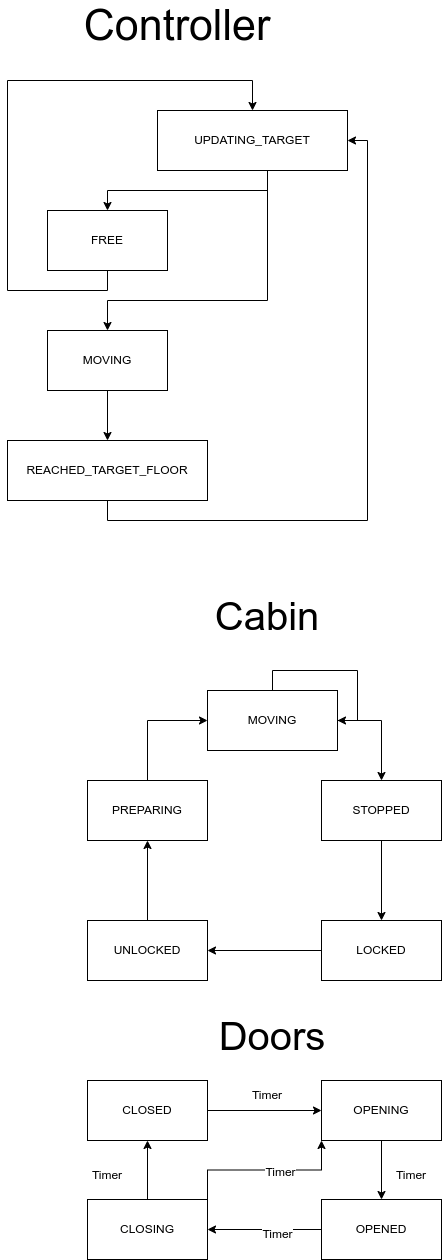

The diagram above was exported from draw.io. Its source (the exported page's mxGraphModel, read from the mxfile embedded in the PNG):
<mxGraphModel dx="1038" dy="1670" grid="1" gridSize="10" guides="1" tooltips="1" connect="1" arrows="1" fold="1" page="1" pageScale="1" pageWidth="827" pageHeight="1169" math="0" shadow="0">
  <root>
    <mxCell id="WIyWlLk6GJQsqaUBKTNV-0" />
    <mxCell id="WIyWlLk6GJQsqaUBKTNV-1" parent="WIyWlLk6GJQsqaUBKTNV-0" />
    <mxCell id="HdMJO_OMeGYhYiuFoTVS-17" style="edgeStyle=orthogonalEdgeStyle;rounded=0;orthogonalLoop=1;jettySize=auto;html=1;exitX=0.5;exitY=1;exitDx=0;exitDy=0;entryX=0.5;entryY=0;entryDx=0;entryDy=0;" edge="1" parent="WIyWlLk6GJQsqaUBKTNV-1" source="HdMJO_OMeGYhYiuFoTVS-0" target="HdMJO_OMeGYhYiuFoTVS-8">
      <mxGeometry relative="1" as="geometry">
        <Array as="points">
          <mxPoint x="200" y="200" />
          <mxPoint x="100" y="200" />
          <mxPoint x="100" y="-10" />
          <mxPoint x="345" y="-10" />
        </Array>
      </mxGeometry>
    </mxCell>
    <mxCell id="HdMJO_OMeGYhYiuFoTVS-0" value="FREE" style="rounded=0;whiteSpace=wrap;html=1;" vertex="1" parent="WIyWlLk6GJQsqaUBKTNV-1">
      <mxGeometry x="140" y="120" width="120" height="60" as="geometry" />
    </mxCell>
    <mxCell id="HdMJO_OMeGYhYiuFoTVS-15" style="edgeStyle=orthogonalEdgeStyle;rounded=0;orthogonalLoop=1;jettySize=auto;html=1;exitX=0.5;exitY=1;exitDx=0;exitDy=0;" edge="1" parent="WIyWlLk6GJQsqaUBKTNV-1" source="HdMJO_OMeGYhYiuFoTVS-1" target="HdMJO_OMeGYhYiuFoTVS-2">
      <mxGeometry relative="1" as="geometry" />
    </mxCell>
    <mxCell id="HdMJO_OMeGYhYiuFoTVS-1" value="MOVING" style="rounded=0;whiteSpace=wrap;html=1;" vertex="1" parent="WIyWlLk6GJQsqaUBKTNV-1">
      <mxGeometry x="140" y="240" width="120" height="60" as="geometry" />
    </mxCell>
    <mxCell id="HdMJO_OMeGYhYiuFoTVS-24" style="edgeStyle=orthogonalEdgeStyle;rounded=0;orthogonalLoop=1;jettySize=auto;html=1;exitX=0.5;exitY=1;exitDx=0;exitDy=0;entryX=1;entryY=0.5;entryDx=0;entryDy=0;" edge="1" parent="WIyWlLk6GJQsqaUBKTNV-1" source="HdMJO_OMeGYhYiuFoTVS-2" target="HdMJO_OMeGYhYiuFoTVS-8">
      <mxGeometry relative="1" as="geometry" />
    </mxCell>
    <mxCell id="HdMJO_OMeGYhYiuFoTVS-2" value="REACHED_TARGET_FLOOR" style="rounded=0;whiteSpace=wrap;html=1;" vertex="1" parent="WIyWlLk6GJQsqaUBKTNV-1">
      <mxGeometry x="100" y="350" width="200" height="60" as="geometry" />
    </mxCell>
    <mxCell id="HdMJO_OMeGYhYiuFoTVS-9" style="edgeStyle=orthogonalEdgeStyle;rounded=0;orthogonalLoop=1;jettySize=auto;html=1;exitX=0.5;exitY=1;exitDx=0;exitDy=0;" edge="1" parent="WIyWlLk6GJQsqaUBKTNV-1" source="HdMJO_OMeGYhYiuFoTVS-8" target="HdMJO_OMeGYhYiuFoTVS-0">
      <mxGeometry relative="1" as="geometry">
        <Array as="points">
          <mxPoint x="360" y="70" />
          <mxPoint x="360" y="100" />
          <mxPoint x="200" y="100" />
        </Array>
      </mxGeometry>
    </mxCell>
    <mxCell id="HdMJO_OMeGYhYiuFoTVS-10" style="edgeStyle=orthogonalEdgeStyle;rounded=0;orthogonalLoop=1;jettySize=auto;html=1;exitX=0.5;exitY=1;exitDx=0;exitDy=0;" edge="1" parent="WIyWlLk6GJQsqaUBKTNV-1" source="HdMJO_OMeGYhYiuFoTVS-8" target="HdMJO_OMeGYhYiuFoTVS-1">
      <mxGeometry relative="1" as="geometry">
        <Array as="points">
          <mxPoint x="360" y="70" />
          <mxPoint x="360" y="210" />
          <mxPoint x="200" y="210" />
        </Array>
      </mxGeometry>
    </mxCell>
    <mxCell id="HdMJO_OMeGYhYiuFoTVS-8" value="UPDATING_TARGET" style="rounded=0;whiteSpace=wrap;html=1;" vertex="1" parent="WIyWlLk6GJQsqaUBKTNV-1">
      <mxGeometry x="250" y="20" width="190" height="60" as="geometry" />
    </mxCell>
    <mxCell id="HdMJO_OMeGYhYiuFoTVS-25" value="Controller" style="text;html=1;strokeColor=none;fillColor=none;align=center;verticalAlign=middle;whiteSpace=wrap;rounded=0;fontSize=43;" vertex="1" parent="WIyWlLk6GJQsqaUBKTNV-1">
      <mxGeometry x="240" y="-80" width="60" height="30" as="geometry" />
    </mxCell>
    <mxCell id="HdMJO_OMeGYhYiuFoTVS-34" style="edgeStyle=orthogonalEdgeStyle;rounded=0;orthogonalLoop=1;jettySize=auto;html=1;exitX=1;exitY=0.5;exitDx=0;exitDy=0;fontSize=12;" edge="1" parent="WIyWlLk6GJQsqaUBKTNV-1" source="HdMJO_OMeGYhYiuFoTVS-26" target="HdMJO_OMeGYhYiuFoTVS-27">
      <mxGeometry relative="1" as="geometry" />
    </mxCell>
    <mxCell id="HdMJO_OMeGYhYiuFoTVS-26" value="MOVING" style="rounded=0;whiteSpace=wrap;html=1;fontSize=12;" vertex="1" parent="WIyWlLk6GJQsqaUBKTNV-1">
      <mxGeometry x="300" y="600" width="130" height="60" as="geometry" />
    </mxCell>
    <mxCell id="HdMJO_OMeGYhYiuFoTVS-35" style="edgeStyle=orthogonalEdgeStyle;rounded=0;orthogonalLoop=1;jettySize=auto;html=1;exitX=0.5;exitY=1;exitDx=0;exitDy=0;entryX=0.5;entryY=0;entryDx=0;entryDy=0;fontSize=12;" edge="1" parent="WIyWlLk6GJQsqaUBKTNV-1" source="HdMJO_OMeGYhYiuFoTVS-27" target="HdMJO_OMeGYhYiuFoTVS-28">
      <mxGeometry relative="1" as="geometry" />
    </mxCell>
    <mxCell id="HdMJO_OMeGYhYiuFoTVS-27" value="STOPPED" style="rounded=0;whiteSpace=wrap;html=1;fontSize=12;" vertex="1" parent="WIyWlLk6GJQsqaUBKTNV-1">
      <mxGeometry x="414" y="690" width="120" height="60" as="geometry" />
    </mxCell>
    <mxCell id="HdMJO_OMeGYhYiuFoTVS-36" style="edgeStyle=orthogonalEdgeStyle;rounded=0;orthogonalLoop=1;jettySize=auto;html=1;exitX=0;exitY=0.5;exitDx=0;exitDy=0;entryX=1;entryY=0.5;entryDx=0;entryDy=0;fontSize=12;" edge="1" parent="WIyWlLk6GJQsqaUBKTNV-1" source="HdMJO_OMeGYhYiuFoTVS-28" target="HdMJO_OMeGYhYiuFoTVS-29">
      <mxGeometry relative="1" as="geometry" />
    </mxCell>
    <mxCell id="HdMJO_OMeGYhYiuFoTVS-28" value="LOCKED" style="rounded=0;whiteSpace=wrap;html=1;fontSize=12;" vertex="1" parent="WIyWlLk6GJQsqaUBKTNV-1">
      <mxGeometry x="414" y="830" width="120" height="60" as="geometry" />
    </mxCell>
    <mxCell id="HdMJO_OMeGYhYiuFoTVS-31" style="edgeStyle=orthogonalEdgeStyle;rounded=0;orthogonalLoop=1;jettySize=auto;html=1;exitX=0.5;exitY=0;exitDx=0;exitDy=0;entryX=0.5;entryY=1;entryDx=0;entryDy=0;fontSize=12;" edge="1" parent="WIyWlLk6GJQsqaUBKTNV-1" source="HdMJO_OMeGYhYiuFoTVS-29" target="HdMJO_OMeGYhYiuFoTVS-30">
      <mxGeometry relative="1" as="geometry" />
    </mxCell>
    <mxCell id="HdMJO_OMeGYhYiuFoTVS-29" value="UNLOCKED" style="rounded=0;whiteSpace=wrap;html=1;fontSize=12;" vertex="1" parent="WIyWlLk6GJQsqaUBKTNV-1">
      <mxGeometry x="180" y="830" width="120" height="60" as="geometry" />
    </mxCell>
    <mxCell id="HdMJO_OMeGYhYiuFoTVS-32" style="edgeStyle=orthogonalEdgeStyle;rounded=0;orthogonalLoop=1;jettySize=auto;html=1;exitX=0.5;exitY=0;exitDx=0;exitDy=0;entryX=0;entryY=0.5;entryDx=0;entryDy=0;fontSize=12;" edge="1" parent="WIyWlLk6GJQsqaUBKTNV-1" source="HdMJO_OMeGYhYiuFoTVS-30" target="HdMJO_OMeGYhYiuFoTVS-26">
      <mxGeometry relative="1" as="geometry" />
    </mxCell>
    <mxCell id="HdMJO_OMeGYhYiuFoTVS-30" value="PREPARING" style="rounded=0;whiteSpace=wrap;html=1;fontSize=12;" vertex="1" parent="WIyWlLk6GJQsqaUBKTNV-1">
      <mxGeometry x="180" y="690" width="120" height="60" as="geometry" />
    </mxCell>
    <mxCell id="HdMJO_OMeGYhYiuFoTVS-33" style="edgeStyle=orthogonalEdgeStyle;rounded=0;orthogonalLoop=1;jettySize=auto;html=1;exitX=0.5;exitY=0;exitDx=0;exitDy=0;entryX=1;entryY=0.5;entryDx=0;entryDy=0;fontSize=12;" edge="1" parent="WIyWlLk6GJQsqaUBKTNV-1" source="HdMJO_OMeGYhYiuFoTVS-26" target="HdMJO_OMeGYhYiuFoTVS-26">
      <mxGeometry relative="1" as="geometry" />
    </mxCell>
    <mxCell id="HdMJO_OMeGYhYiuFoTVS-37" value="Cabin" style="text;html=1;strokeColor=none;fillColor=none;align=center;verticalAlign=middle;whiteSpace=wrap;rounded=0;fontSize=40;" vertex="1" parent="WIyWlLk6GJQsqaUBKTNV-1">
      <mxGeometry x="330" y="510" width="60" height="30" as="geometry" />
    </mxCell>
    <mxCell id="HdMJO_OMeGYhYiuFoTVS-44" style="edgeStyle=orthogonalEdgeStyle;rounded=0;orthogonalLoop=1;jettySize=auto;html=1;exitX=1;exitY=0.5;exitDx=0;exitDy=0;entryX=0;entryY=0.5;entryDx=0;entryDy=0;fontSize=12;" edge="1" parent="WIyWlLk6GJQsqaUBKTNV-1" source="HdMJO_OMeGYhYiuFoTVS-38" target="HdMJO_OMeGYhYiuFoTVS-41">
      <mxGeometry relative="1" as="geometry" />
    </mxCell>
    <mxCell id="HdMJO_OMeGYhYiuFoTVS-38" value="CLOSED" style="rounded=0;whiteSpace=wrap;html=1;fontSize=12;" vertex="1" parent="WIyWlLk6GJQsqaUBKTNV-1">
      <mxGeometry x="180" y="990" width="120" height="60" as="geometry" />
    </mxCell>
    <mxCell id="HdMJO_OMeGYhYiuFoTVS-46" style="edgeStyle=orthogonalEdgeStyle;rounded=0;orthogonalLoop=1;jettySize=auto;html=1;exitX=0;exitY=0.5;exitDx=0;exitDy=0;entryX=1;entryY=0.5;entryDx=0;entryDy=0;fontSize=12;" edge="1" parent="WIyWlLk6GJQsqaUBKTNV-1" source="HdMJO_OMeGYhYiuFoTVS-40" target="HdMJO_OMeGYhYiuFoTVS-42">
      <mxGeometry relative="1" as="geometry" />
    </mxCell>
    <mxCell id="HdMJO_OMeGYhYiuFoTVS-49" value="Timer" style="edgeLabel;html=1;align=center;verticalAlign=middle;resizable=0;points=[];fontSize=12;" vertex="1" connectable="0" parent="HdMJO_OMeGYhYiuFoTVS-46">
      <mxGeometry x="-0.207" y="4" relative="1" as="geometry">
        <mxPoint as="offset" />
      </mxGeometry>
    </mxCell>
    <mxCell id="HdMJO_OMeGYhYiuFoTVS-40" value="OPENED" style="rounded=0;whiteSpace=wrap;html=1;fontSize=12;" vertex="1" parent="WIyWlLk6GJQsqaUBKTNV-1">
      <mxGeometry x="414" y="1109" width="120" height="60" as="geometry" />
    </mxCell>
    <mxCell id="HdMJO_OMeGYhYiuFoTVS-45" style="edgeStyle=orthogonalEdgeStyle;rounded=0;orthogonalLoop=1;jettySize=auto;html=1;exitX=0.5;exitY=1;exitDx=0;exitDy=0;fontSize=12;" edge="1" parent="WIyWlLk6GJQsqaUBKTNV-1" source="HdMJO_OMeGYhYiuFoTVS-41" target="HdMJO_OMeGYhYiuFoTVS-40">
      <mxGeometry relative="1" as="geometry" />
    </mxCell>
    <mxCell id="HdMJO_OMeGYhYiuFoTVS-41" value="OPENING" style="rounded=0;whiteSpace=wrap;html=1;fontSize=12;" vertex="1" parent="WIyWlLk6GJQsqaUBKTNV-1">
      <mxGeometry x="414" y="990" width="120" height="60" as="geometry" />
    </mxCell>
    <mxCell id="HdMJO_OMeGYhYiuFoTVS-43" style="edgeStyle=orthogonalEdgeStyle;rounded=0;orthogonalLoop=1;jettySize=auto;html=1;exitX=0.5;exitY=0;exitDx=0;exitDy=0;entryX=0.5;entryY=1;entryDx=0;entryDy=0;fontSize=12;" edge="1" parent="WIyWlLk6GJQsqaUBKTNV-1" source="HdMJO_OMeGYhYiuFoTVS-42" target="HdMJO_OMeGYhYiuFoTVS-38">
      <mxGeometry relative="1" as="geometry" />
    </mxCell>
    <mxCell id="HdMJO_OMeGYhYiuFoTVS-47" style="edgeStyle=orthogonalEdgeStyle;rounded=0;orthogonalLoop=1;jettySize=auto;html=1;exitX=1;exitY=0;exitDx=0;exitDy=0;entryX=0;entryY=1;entryDx=0;entryDy=0;fontSize=12;" edge="1" parent="WIyWlLk6GJQsqaUBKTNV-1" source="HdMJO_OMeGYhYiuFoTVS-42" target="HdMJO_OMeGYhYiuFoTVS-41">
      <mxGeometry relative="1" as="geometry" />
    </mxCell>
    <mxCell id="HdMJO_OMeGYhYiuFoTVS-48" value="Timer" style="edgeLabel;html=1;align=center;verticalAlign=middle;resizable=0;points=[];fontSize=12;" vertex="1" connectable="0" parent="HdMJO_OMeGYhYiuFoTVS-47">
      <mxGeometry x="0.1827" y="-1" relative="1" as="geometry">
        <mxPoint y="1" as="offset" />
      </mxGeometry>
    </mxCell>
    <mxCell id="HdMJO_OMeGYhYiuFoTVS-42" value="CLOSING" style="rounded=0;whiteSpace=wrap;html=1;fontSize=12;" vertex="1" parent="WIyWlLk6GJQsqaUBKTNV-1">
      <mxGeometry x="180" y="1109" width="120" height="60" as="geometry" />
    </mxCell>
    <mxCell id="HdMJO_OMeGYhYiuFoTVS-50" value="Timer" style="text;html=1;strokeColor=none;fillColor=none;align=center;verticalAlign=middle;whiteSpace=wrap;rounded=0;fontSize=12;" vertex="1" parent="WIyWlLk6GJQsqaUBKTNV-1">
      <mxGeometry x="330" y="990" width="60" height="30" as="geometry" />
    </mxCell>
    <mxCell id="HdMJO_OMeGYhYiuFoTVS-51" value="Timer" style="text;html=1;strokeColor=none;fillColor=none;align=center;verticalAlign=middle;whiteSpace=wrap;rounded=0;fontSize=12;" vertex="1" parent="WIyWlLk6GJQsqaUBKTNV-1">
      <mxGeometry x="474" y="1070" width="60" height="30" as="geometry" />
    </mxCell>
    <mxCell id="HdMJO_OMeGYhYiuFoTVS-52" value="Timer" style="text;html=1;strokeColor=none;fillColor=none;align=center;verticalAlign=middle;whiteSpace=wrap;rounded=0;fontSize=12;" vertex="1" parent="WIyWlLk6GJQsqaUBKTNV-1">
      <mxGeometry x="170" y="1070" width="60" height="30" as="geometry" />
    </mxCell>
    <mxCell id="HdMJO_OMeGYhYiuFoTVS-53" value="Doors" style="text;html=1;strokeColor=none;fillColor=none;align=center;verticalAlign=middle;whiteSpace=wrap;rounded=0;fontSize=40;" vertex="1" parent="WIyWlLk6GJQsqaUBKTNV-1">
      <mxGeometry x="335" y="930" width="60" height="30" as="geometry" />
    </mxCell>
  </root>
</mxGraphModel>